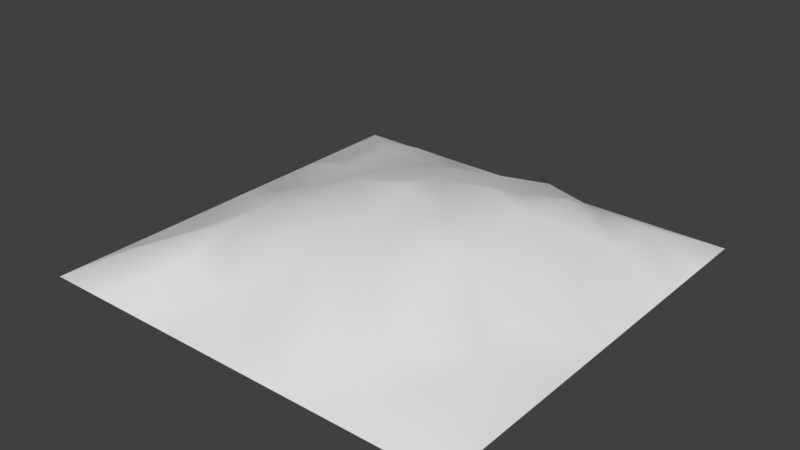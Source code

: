 # Source: monte_areiabarro.blend  (saved by Blender 2.79.0; exported with 4.5.12 LTS)
import bpy
from mathutils import Matrix  # noqa: F401  (used for matrix-valued properties, if any)

bpy.ops.wm.read_factory_settings(use_empty=True)
scene = bpy.context.scene
scene.name = 'Scene'

# ---- collections
col_collection_1 = bpy.data.collections.new('Collection 1'); scene.collection.children.link(col_collection_1)

# ---- world
world_world = bpy.data.worlds.new('World'); scene.world = world_world
world_world.color = (0.05088, 0.05088, 0.05088)
world_world.use_sun_shadow = False
world_world.sun_shadow_jitter_overblur = 0.0
world_world.cycles.sampling_method = 'MANUAL'

# ---- meshes
me_plane = bpy.data.meshes.new('Plane')
me_plane.from_pydata([(-1.0, -0.9908, 0.0), (1.0, -0.9908, 0.0), (-1.0, 0.0, 0.0), (0.0, -0.9908, 0.0), (1.0, 0.0, 0.0), (0.0, 0.0, 0.3533), (-1.0, -0.4908, 0.0), (0.5, -0.9908, 0.0), (-0.5, -0.9908, 0.0), (1.0, -0.4908, 0.0), (0.0, -0.4908, 0.2523), (-0.5, 0.0, 0.2035), (0.5, 0.0, 0.3043), (0.5, -0.4908, 0.2685), (-0.5, -0.4908, 0.2178), (-1.0, -0.7408, 0.0), (0.75, -0.9908, 0.0), (-0.25, -0.9908, 0.0), (1.0, -0.2408, 0.0), (0.0, -0.2408, 0.3012), (-0.75, 0.0, 0.08585), (0.25, 0.0, 0.3047), (-1.0, -0.2408, 0.0), (0.25, -0.9908, 0.0), (-0.75, -0.9908, 0.0), (1.0, -0.7408, 0.0), (0.0, -0.7408, 0.1234), (-0.25, 0.0, 0.3094), (0.75, 0.0, 0.1912), (0.5, -0.2408, 0.2905), (0.5, -0.7408, 0.1234), (0.25, -0.4908, 0.2178), (0.75, -0.4908, 0.1234), (-0.5, -0.2408, 0.2178), (-0.5, -0.7408, 0.1411), (-0.75, -0.4908, 0.09679), (-0.25, -0.4908, 0.2178), (-0.25, -0.7408, 0.09574), (-0.75, -0.7408, 0.1234), (-0.75, -0.2408, 0.1552), (0.75, -0.7408, 0.121), (0.25, -0.7408, 0.1744), (0.25, -0.2408, 0.3429), (0.75, -0.2408, 0.0937), (-0.25, -0.2408, 0.2809)], [], [(19, 5, 27), (43, 18, 4), (29, 12, 21), (30, 13, 31), (40, 25, 9, 32), (39, 33, 11), (38, 34, 14), (37, 26, 10), (37, 36, 14), (8, 17, 37), (3, 26, 37), (15, 38, 35), (0, 24, 38), (24, 8, 34), (22, 39, 20), (6, 35, 39), (35, 14, 33), (30, 40, 32), (7, 16, 40, 30), (1, 25, 40), (41, 31, 10), (23, 41, 26), (23, 7, 30), (19, 42, 21), (31, 42, 19), (31, 13, 29), (43, 28, 12), (32, 43, 29), (32, 9, 18, 43), (44, 27, 11), (36, 44, 33), (36, 10, 19), (15, 0, 38), (16, 1, 40), (35, 38, 14), (26, 41, 10), (41, 30, 31), (42, 31, 29), (10, 31, 19), (44, 36, 19), (36, 37, 10), (34, 37, 14), (39, 35, 33), (33, 44, 11), (44, 19, 27), (5, 19, 21), (42, 29, 21), (29, 43, 12), (28, 43, 4), (13, 32, 29), (13, 30, 32), (17, 3, 37), (3, 23, 26), (41, 23, 30), (22, 6, 39), (20, 39, 11), (6, 15, 35), (2, 22, 20), (38, 24, 34), (34, 8, 37), (14, 36, 33)])
me_plane.polygons.foreach_set('use_smooth', [True] * 61)
_uv = me_plane.uv_layers.new(name='UVMap')
_uv.uv.foreach_set('vector', [0.4957, 0.3769, 0.4938, 0.4916, 0.3764, 0.4859, 0.869, 0.3638, 0.9923, 0.3547, 0.9999, 0.4666, 0.724, 0.3753, 0.7273, 0.4863, 0.6117, 0.4892, 0.7291, 0.1338, 0.7233, 0.2639, 0.6113, 0.2558, 0.8461, 0.1311, 0.9749, 0.1207, 0.9834, 0.2382, 0.8526, 0.2479, 0.1413, 0.3604, 0.2592, 0.3658, 0.2506, 0.4778, 0.1498, 0.1301, 0.2636, 0.1319, 0.2642, 0.2508, 0.3798, 0.124, 0.4957, 0.1295, 0.4961, 0.2589, 0.3798, 0.124, 0.3795, 0.2532, 0.2642, 0.2508, 0.2639, 7.064e-05, 0.3801, 7.011e-05, 0.3798, 0.124, 0.4964, 0.0006949, 0.4957, 0.1295, 0.3798, 0.124, 0.0212, 0.1215, 0.1498, 0.1301, 0.138, 0.2442, 0.02995, 0.004528, 0.1472, 0.001122, 0.1498, 0.1301, 0.1472, 0.001122, 0.2639, 7.064e-05, 0.2636, 0.1319, 0.007376, 0.3541, 0.1413, 0.3604, 0.1219, 0.473, 0.01437, 0.2378, 0.138, 0.2442, 0.1413, 0.3604, 0.138, 0.2442, 0.2642, 0.2508, 0.2592, 0.3658, 0.7291, 0.1338, 0.8461, 0.1311, 0.8526, 0.2479, 0.7285, 0.002246, 0.8466, 0.001768, 0.8461, 0.1311, 0.7291, 0.1338, 0.9645, 0.003196, 0.9749, 0.1207, 0.8461, 0.1311, 0.6109, 0.1415, 0.6113, 0.2558, 0.4961, 0.2589, 0.6125, 0.001846, 0.6109, 0.1415, 0.4957, 0.1295, 0.6125, 0.001846, 0.7285, 0.002246, 0.7291, 0.1338, 0.4957, 0.3769, 0.6102, 0.3796, 0.6117, 0.4892, 0.6113, 0.2558, 0.6102, 0.3796, 0.4957, 0.3769, 0.6113, 0.2558, 0.7233, 0.2639, 0.724, 0.3753, 0.869, 0.3638, 0.8544, 0.4828, 0.7273, 0.4863, 0.8526, 0.2479, 0.869, 0.3638, 0.724, 0.3753, 0.8526, 0.2479, 0.9834, 0.2382, 0.9923, 0.3547, 0.869, 0.3638, 0.3788, 0.3733, 0.3764, 0.4859, 0.2506, 0.4778, 0.3795, 0.2532, 0.3788, 0.3733, 0.2592, 0.3658, 0.3795, 0.2532, 0.4961, 0.2589, 0.4957, 0.3769, 0.0212, 0.1215, 0.02995, 0.004528, 0.1498, 0.1301, 0.8466, 0.001768, 0.9645, 0.003196, 0.8461, 0.1311, 0.138, 0.2442, 0.1498, 0.1301, 0.2642, 0.2508, 0.4957, 0.1295, 0.6109, 0.1415, 0.4961, 0.2589, 0.6109, 0.1415, 0.7291, 0.1338, 0.6113, 0.2558, 0.6102, 0.3796, 0.6113, 0.2558, 0.724, 0.3753, 0.4961, 0.2589, 0.6113, 0.2558, 0.4957, 0.3769, 0.3788, 0.3733, 0.3795, 0.2532, 0.4957, 0.3769, 0.3795, 0.2532, 0.3798, 0.124, 0.4961, 0.2589, 0.2636, 0.1319, 0.3798, 0.124, 0.2642, 0.2508, 0.1413, 0.3604, 0.138, 0.2442, 0.2592, 0.3658, 0.2592, 0.3658, 0.3788, 0.3733, 0.2506, 0.4778, 0.3788, 0.3733, 0.4957, 0.3769, 0.3764, 0.4859, 0.4938, 0.4916, 0.4957, 0.3769, 0.6117, 0.4892, 0.6102, 0.3796, 0.724, 0.3753, 0.6117, 0.4892, 0.724, 0.3753, 0.869, 0.3638, 0.7273, 0.4863, 0.8544, 0.4828, 0.869, 0.3638, 0.9999, 0.4666, 0.7233, 0.2639, 0.8526, 0.2479, 0.724, 0.3753, 0.7233, 0.2639, 0.7291, 0.1338, 0.8526, 0.2479, 0.3801, 7.011e-05, 0.4964, 0.0006949, 0.3798, 0.124, 0.4964, 0.0006949, 0.6125, 0.001846, 0.4957, 0.1295, 0.6109, 0.1415, 0.6125, 0.001846, 0.7291, 0.1338, 0.007376, 0.3541, 0.01437, 0.2378, 0.1413, 0.3604, 0.1219, 0.473, 0.1413, 0.3604, 0.2506, 0.4778, 0.01437, 0.2378, 0.0212, 0.1215, 0.138, 0.2442, 7.011e-05, 0.465, 0.007376, 0.3541, 0.1219, 0.473, 0.1498, 0.1301, 0.1472, 0.001122, 0.2636, 0.1319, 0.2636, 0.1319, 0.2639, 7.064e-05, 0.3798, 0.124, 0.2642, 0.2508, 0.3795, 0.2532, 0.2592, 0.3658])
_uv.active_render = True
_uv = me_plane.uv_layers.new(name='UVMap.001')
_uv.uv.foreach_set('vector', [0.6687, 0.1657, 0.8323, 0.1657, 0.8323, 0.002002, 0.499, 0.1687, 0.499, 0.3323, 0.3353, 0.3323, 0.6687, 0.3323, 0.8323, 0.3323, 0.8323, 0.1687, 0.1657, 0.3353, 0.1657, 0.499, 0.002002, 0.499, 0.1657, 0.001001, 0.001001, 0.001001, 0.001001, 0.1657, 0.1657, 0.1657, 0.3323, 0.6687, 0.3323, 0.8323, 0.1687, 0.8323, 0.502, 0.3323, 0.6657, 0.3323, 0.6657, 0.1687, 0.6687, 0.499, 0.8323, 0.499, 0.8323, 0.3353, 0.999, 0.1687, 0.999, 0.3323, 0.8353, 0.3323, 0.1687, 0.499, 0.3323, 0.499, 0.3323, 0.3353, 0.6657, 0.8353, 0.6657, 0.999, 0.502, 0.999, 0.999, 0.3353, 0.999, 0.499, 0.8353, 0.499, 0.3353, 0.1657, 0.499, 0.1657, 0.499, 0.002002, 0.6647, 0.8343, 0.501, 0.8343, 0.501, 0.998, 0.499, 0.502, 0.499, 0.6657, 0.3353, 0.6657, 0.499, 0.8353, 0.499, 0.999, 0.3353, 0.999, 0.8343, 0.498, 0.8343, 0.3343, 0.998, 0.3343, 0.3323, 0.1687, 0.3323, 0.3323, 0.1687, 0.3323, 0.1657, 0.1677, 0.001001, 0.1677, 0.001001, 0.3323, 0.1657, 0.3323, 0.002002, 0.999, 0.1657, 0.999, 0.1657, 0.8353, 0.6657, 0.6687, 0.6657, 0.8323, 0.502, 0.8323, 0.6657, 0.002002, 0.6657, 0.1657, 0.502, 0.1657, 0.1687, 0.6657, 0.3323, 0.6657, 0.3323, 0.502, 0.1657, 0.6687, 0.1657, 0.8323, 0.002002, 0.8323, 0.8323, 0.6687, 0.8323, 0.8323, 0.6687, 0.8323, 0.999, 0.002002, 0.999, 0.1657, 0.8353, 0.1657, 0.498, 0.8343, 0.3343, 0.8343, 0.3343, 0.998, 0.502, 0.6657, 0.6657, 0.6657, 0.6657, 0.502, 0.3323, 0.001001, 0.1677, 0.001001, 0.1677, 0.1657, 0.3323, 0.1657, 0.1687, 0.999, 0.3323, 0.999, 0.3323, 0.8353, 0.1677, 0.998, 0.1677, 0.8343, 0.3313, 0.8343, 0.6687, 0.6657, 0.8323, 0.6657, 0.8323, 0.502, 0.8343, 0.1677, 0.998, 0.1677, 0.8343, 0.3313, 0.001001, 0.8343, 0.1647, 0.8343, 0.001001, 0.998, 0.499, 0.499, 0.3353, 0.499, 0.499, 0.3353, 0.6657, 0.499, 0.502, 0.499, 0.6657, 0.3353, 0.8343, 0.001001, 0.8343, 0.1647, 0.998, 0.001001, 0.6677, 0.6677, 0.6677, 0.8313, 0.8313, 0.6677, 0.501, 0.6677, 0.6647, 0.6677, 0.501, 0.8313, 0.6677, 0.501, 0.6677, 0.6647, 0.8313, 0.501, 0.6677, 0.3343, 0.6677, 0.498, 0.8313, 0.3343, 0.499, 0.8323, 0.3353, 0.8323, 0.499, 0.6687, 0.3343, 0.6677, 0.498, 0.6677, 0.3343, 0.8313, 0.1677, 0.6677, 0.1677, 0.8313, 0.3313, 0.6677, 0.6677, 0.1677, 0.6677, 0.3313, 0.8313, 0.1677, 0.6677, 0.001001, 0.8313, 0.001001, 0.6677, 0.1647, 0.001001, 0.6677, 0.001001, 0.8313, 0.1647, 0.6677, 0.501, 0.501, 0.501, 0.6647, 0.6647, 0.501, 0.501, 0.3343, 0.6647, 0.3343, 0.501, 0.498, 0.1657, 0.6657, 0.1657, 0.502, 0.002002, 0.6657, 0.3343, 0.501, 0.3343, 0.6647, 0.498, 0.501, 0.501, 0.1677, 0.6647, 0.1677, 0.501, 0.3313, 0.1677, 0.501, 0.3313, 0.501, 0.1677, 0.6647, 0.501, 0.001001, 0.501, 0.1647, 0.6647, 0.001001, 0.001001, 0.501, 0.1647, 0.501, 0.001001, 0.6647, 0.3343, 0.3343, 0.498, 0.3343, 0.3343, 0.498, 0.1677, 0.3343, 0.3313, 0.3343, 0.1677, 0.498, 0.3343, 0.1677, 0.498, 0.1677, 0.3343, 0.3313, 0.3343, 0.001001, 0.3343, 0.1647, 0.498, 0.001001, 0.001001, 0.3343, 0.001001, 0.498, 0.1647, 0.3343, 0.1677, 0.1677, 0.3313, 0.1677, 0.1677, 0.3313])
me_plane.use_remesh_preserve_volume = False
me_plane.use_remesh_preserve_attributes = False
me_plane.use_mirror_vertex_groups = False
me_plane.update()

# ---- objects
ob_plane = bpy.data.objects.new('Plane', me_plane)

# ---- transforms, parenting, visibility, modifiers, constraints
ob_plane.location = (0.0, 0.0, 0.0)
ob_plane.lineart.crease_threshold = 0.0
_m = ob_plane.modifiers.new('Mirror', 'MIRROR')
_m.use_axis = (False, True, False)
_m.use_clip = True

# ---- collection membership
col_collection_1.objects.link(ob_plane)

# ---- scene / render settings (as saved in the file)
scene.frame_start = 1; scene.frame_end = 250; scene.frame_set(177)
scene.render.engine = 'BLENDER_EEVEE_NEXT'
scene.render.resolution_percentage = 50
scene.render.dither_intensity = 0.0
scene.cycles.use_denoising = False
scene.cycles.samples = 128
scene.cycles.sampling_pattern = 'TABULATED_SOBOL'
scene.cycles.use_adaptive_sampling = False
scene.cycles.use_light_tree = False
scene.cycles.blur_glossy = 0.0
scene.cycles.sample_clamp_indirect = 0.0
scene.view_settings.view_transform = 'Standard'
bpy.context.view_layer.update()

# ---- added for rendering (the .blend has no active camera and no usable light): camera, sun
cam_auto = bpy.data.cameras.new('AutoCamera')
cam_auto.lens = 50.0
cam_auto.sensor_width = 36.0
cam_auto.clip_end = 1000.0
ob_auto_camera = bpy.data.objects.new('AutoCamera', cam_auto)
scene.collection.objects.link(ob_auto_camera)
ob_auto_camera.location = (2.62535, -3.15042, 2.27696)
ob_auto_camera.rotation_euler = (1.09748, -7.21219e-08, 0.694738)
scene.camera = ob_auto_camera
light_auto_sun = bpy.data.lights.new('AutoSun', 'SUN')
light_auto_sun.energy = 3.0
light_auto_sun.angle = 0.0523599
ob_auto_sun = bpy.data.objects.new('AutoSun', light_auto_sun)
scene.collection.objects.link(ob_auto_sun)
ob_auto_sun.rotation_euler = (0.872665, 0.174533, 0.523599)
bpy.context.view_layer.update()

